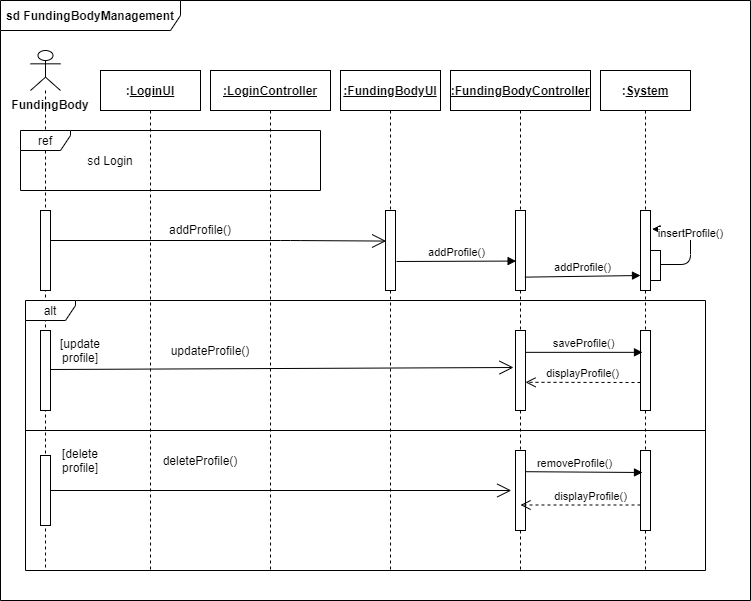

The diagram above was exported from draw.io. Its source (the exported page's mxGraphModel, read from the mxfile embedded in the PNG):
<mxGraphModel dx="1038" dy="531" grid="1" gridSize="10" guides="1" tooltips="1" connect="1" arrows="1" fold="1" page="1" pageScale="1" pageWidth="850" pageHeight="1100" math="0" shadow="0">
  <root>
    <mxCell id="0" />
    <mxCell id="1" parent="0" />
    <mxCell id="ySwavs9SfCGos3JgeoqU-2" value="&lt;b&gt;sd FundingBodyManagement&lt;/b&gt;" style="shape=umlFrame;whiteSpace=wrap;html=1;width=180;height=30;" parent="1" vertex="1">
      <mxGeometry x="20" y="60" width="750" height="600" as="geometry" />
    </mxCell>
    <mxCell id="ySwavs9SfCGos3JgeoqU-12" value="&lt;b&gt;:&lt;u&gt;LoginUI&lt;/u&gt;&lt;/b&gt;" style="shape=umlLifeline;perimeter=lifelinePerimeter;whiteSpace=wrap;html=1;container=1;collapsible=0;recursiveResize=0;outlineConnect=0;" parent="1" vertex="1">
      <mxGeometry x="120" y="130" width="100" height="500" as="geometry" />
    </mxCell>
    <mxCell id="ySwavs9SfCGos3JgeoqU-13" value="&lt;b&gt;:&lt;u&gt;System&lt;/u&gt;&lt;/b&gt;" style="shape=umlLifeline;perimeter=lifelinePerimeter;whiteSpace=wrap;html=1;container=1;collapsible=0;recursiveResize=0;outlineConnect=0;" parent="1" vertex="1">
      <mxGeometry x="620" y="130" width="90" height="500" as="geometry" />
    </mxCell>
    <mxCell id="ySwavs9SfCGos3JgeoqU-24" value="" style="html=1;points=[];perimeter=orthogonalPerimeter;" parent="ySwavs9SfCGos3JgeoqU-13" vertex="1">
      <mxGeometry x="40" y="260" width="10" height="80" as="geometry" />
    </mxCell>
    <mxCell id="ySwavs9SfCGos3JgeoqU-48" value="" style="html=1;points=[];perimeter=orthogonalPerimeter;" parent="ySwavs9SfCGos3JgeoqU-13" vertex="1">
      <mxGeometry x="40" y="380" width="10" height="80" as="geometry" />
    </mxCell>
    <mxCell id="bNeeWZZr4W5ejLngbbXF-11" value="" style="html=1;points=[];perimeter=orthogonalPerimeter;" vertex="1" parent="ySwavs9SfCGos3JgeoqU-13">
      <mxGeometry x="40" y="140" width="10" height="80" as="geometry" />
    </mxCell>
    <mxCell id="ySwavs9SfCGos3JgeoqU-14" value="&lt;b&gt;&lt;u&gt;:FundingBodyController&lt;/u&gt;&lt;/b&gt;" style="shape=umlLifeline;perimeter=lifelinePerimeter;whiteSpace=wrap;html=1;container=1;collapsible=0;recursiveResize=0;outlineConnect=0;" parent="1" vertex="1">
      <mxGeometry x="470" y="130" width="140" height="500" as="geometry" />
    </mxCell>
    <mxCell id="ySwavs9SfCGos3JgeoqU-22" value="" style="html=1;points=[];perimeter=orthogonalPerimeter;" parent="ySwavs9SfCGos3JgeoqU-14" vertex="1">
      <mxGeometry x="65" y="380" width="10" height="80" as="geometry" />
    </mxCell>
    <mxCell id="ySwavs9SfCGos3JgeoqU-15" value="&lt;b&gt;&lt;u&gt;:FundingBodyUI&lt;/u&gt;&lt;/b&gt;" style="shape=umlLifeline;perimeter=lifelinePerimeter;whiteSpace=wrap;html=1;container=1;collapsible=0;recursiveResize=0;outlineConnect=0;" parent="1" vertex="1">
      <mxGeometry x="360" y="130" width="100" height="500" as="geometry" />
    </mxCell>
    <mxCell id="bNeeWZZr4W5ejLngbbXF-8" value="" style="html=1;points=[];perimeter=orthogonalPerimeter;" vertex="1" parent="ySwavs9SfCGos3JgeoqU-15">
      <mxGeometry x="45" y="140" width="10" height="80" as="geometry" />
    </mxCell>
    <mxCell id="ySwavs9SfCGos3JgeoqU-16" value="&lt;b&gt;&lt;u&gt;:LoginController&lt;/u&gt;&lt;/b&gt;" style="shape=umlLifeline;perimeter=lifelinePerimeter;whiteSpace=wrap;html=1;container=1;collapsible=0;recursiveResize=0;outlineConnect=0;" parent="1" vertex="1">
      <mxGeometry x="230" y="130" width="120" height="500" as="geometry" />
    </mxCell>
    <mxCell id="ySwavs9SfCGos3JgeoqU-19" value="" style="shape=umlLifeline;participant=umlActor;perimeter=lifelinePerimeter;whiteSpace=wrap;html=1;container=1;collapsible=0;recursiveResize=0;verticalAlign=top;spacingTop=36;outlineConnect=0;" parent="1" vertex="1">
      <mxGeometry x="50" y="110" width="30" height="520" as="geometry" />
    </mxCell>
    <mxCell id="ySwavs9SfCGos3JgeoqU-20" value="&lt;b&gt;FundingBody&lt;/b&gt;" style="text;html=1;strokeColor=none;fillColor=none;align=center;verticalAlign=middle;whiteSpace=wrap;rounded=0;" parent="ySwavs9SfCGos3JgeoqU-19" vertex="1">
      <mxGeometry y="44" width="40" height="20" as="geometry" />
    </mxCell>
    <mxCell id="ySwavs9SfCGos3JgeoqU-38" value="" style="html=1;points=[];perimeter=orthogonalPerimeter;" parent="ySwavs9SfCGos3JgeoqU-19" vertex="1">
      <mxGeometry x="10" y="405" width="10" height="70" as="geometry" />
    </mxCell>
    <mxCell id="ySwavs9SfCGos3JgeoqU-18" value="" style="html=1;points=[];perimeter=orthogonalPerimeter;" parent="ySwavs9SfCGos3JgeoqU-19" vertex="1">
      <mxGeometry x="10" y="280" width="10" height="80" as="geometry" />
    </mxCell>
    <mxCell id="bNeeWZZr4W5ejLngbbXF-5" value="" style="html=1;points=[];perimeter=orthogonalPerimeter;" vertex="1" parent="ySwavs9SfCGos3JgeoqU-19">
      <mxGeometry x="10" y="160" width="10" height="80" as="geometry" />
    </mxCell>
    <mxCell id="ySwavs9SfCGos3JgeoqU-29" value="ref" style="shape=umlFrame;whiteSpace=wrap;html=1;width=50;height=20;" parent="1" vertex="1">
      <mxGeometry x="40" y="190" width="300" height="60" as="geometry" />
    </mxCell>
    <mxCell id="ySwavs9SfCGos3JgeoqU-30" value="sd Login" style="text;html=1;strokeColor=none;fillColor=none;align=center;verticalAlign=middle;whiteSpace=wrap;rounded=0;" parent="1" vertex="1">
      <mxGeometry x="100" y="210" width="60" height="20" as="geometry" />
    </mxCell>
    <mxCell id="ySwavs9SfCGos3JgeoqU-31" value="alt" style="shape=umlFrame;whiteSpace=wrap;html=1;width=50;height=20;" parent="1" vertex="1">
      <mxGeometry x="45" y="360" width="680" height="270" as="geometry" />
    </mxCell>
    <mxCell id="ySwavs9SfCGos3JgeoqU-33" value="" style="line;strokeWidth=1;fillColor=none;align=left;verticalAlign=middle;spacingTop=-1;spacingLeft=3;spacingRight=3;rotatable=0;labelPosition=right;points=[];portConstraint=eastwest;" parent="1" vertex="1">
      <mxGeometry x="45" y="480" width="680" height="20" as="geometry" />
    </mxCell>
    <mxCell id="ySwavs9SfCGos3JgeoqU-36" value="[update profile]" style="text;html=1;strokeColor=none;fillColor=none;align=center;verticalAlign=middle;whiteSpace=wrap;rounded=0;" parent="1" vertex="1">
      <mxGeometry x="80" y="400" width="40" height="20" as="geometry" />
    </mxCell>
    <mxCell id="ySwavs9SfCGos3JgeoqU-37" value="[delete profile]" style="text;html=1;strokeColor=none;fillColor=none;align=center;verticalAlign=middle;whiteSpace=wrap;rounded=0;" parent="1" vertex="1">
      <mxGeometry x="80" y="510" width="40" height="20" as="geometry" />
    </mxCell>
    <mxCell id="ySwavs9SfCGos3JgeoqU-39" value="" style="endArrow=open;endFill=1;endSize=12;html=1;entryX=0.08;entryY=0.55;entryDx=0;entryDy=0;entryPerimeter=0;startArrow=none;" parent="1" source="ySwavs9SfCGos3JgeoqU-23" edge="1">
      <mxGeometry width="160" relative="1" as="geometry">
        <mxPoint x="70" y="430" as="sourcePoint" />
        <mxPoint x="535.8" y="430" as="targetPoint" />
      </mxGeometry>
    </mxCell>
    <mxCell id="ySwavs9SfCGos3JgeoqU-46" value="" style="endArrow=open;endFill=1;endSize=12;html=1;entryX=0.08;entryY=0.55;entryDx=0;entryDy=0;entryPerimeter=0;" parent="1" edge="1">
      <mxGeometry width="160" relative="1" as="geometry">
        <mxPoint x="70" y="550" as="sourcePoint" />
        <mxPoint x="530.8" y="550" as="targetPoint" />
      </mxGeometry>
    </mxCell>
    <mxCell id="ySwavs9SfCGos3JgeoqU-47" value="deleteProfile()" style="text;html=1;strokeColor=none;fillColor=none;align=center;verticalAlign=middle;whiteSpace=wrap;rounded=0;" parent="1" vertex="1">
      <mxGeometry x="190" y="510" width="60" height="20" as="geometry" />
    </mxCell>
    <mxCell id="ySwavs9SfCGos3JgeoqU-49" value="removeProfile()" style="html=1;verticalAlign=bottom;endArrow=block;exitX=1.02;exitY=0.265;exitDx=0;exitDy=0;exitPerimeter=0;entryX=0.2;entryY=0.275;entryDx=0;entryDy=0;entryPerimeter=0;" parent="1" source="ySwavs9SfCGos3JgeoqU-22" target="ySwavs9SfCGos3JgeoqU-48" edge="1">
      <mxGeometry x="-0.1667" width="80" relative="1" as="geometry">
        <mxPoint x="550" y="470" as="sourcePoint" />
        <mxPoint x="660" y="469.5" as="targetPoint" />
        <mxPoint as="offset" />
      </mxGeometry>
    </mxCell>
    <mxCell id="ySwavs9SfCGos3JgeoqU-50" value="displayProfile()" style="html=1;verticalAlign=bottom;endArrow=open;dashed=1;endSize=8;" parent="1" edge="1">
      <mxGeometry x="-0.1667" relative="1" as="geometry">
        <mxPoint x="660" y="564.5" as="sourcePoint" />
        <mxPoint x="540" y="564.5" as="targetPoint" />
        <mxPoint as="offset" />
      </mxGeometry>
    </mxCell>
    <mxCell id="ySwavs9SfCGos3JgeoqU-44" value="saveProfile()" style="html=1;verticalAlign=bottom;endArrow=block;entryX=0.2;entryY=0.273;entryDx=0;entryDy=0;entryPerimeter=0;exitX=0.94;exitY=0.273;exitDx=0;exitDy=0;exitPerimeter=0;" parent="1" target="ySwavs9SfCGos3JgeoqU-24" edge="1" source="ySwavs9SfCGos3JgeoqU-23">
      <mxGeometry width="80" relative="1" as="geometry">
        <mxPoint x="550" y="327" as="sourcePoint" />
        <mxPoint x="660" y="327" as="targetPoint" />
        <Array as="points" />
      </mxGeometry>
    </mxCell>
    <mxCell id="ySwavs9SfCGos3JgeoqU-23" value="" style="html=1;points=[];perimeter=orthogonalPerimeter;" parent="1" vertex="1">
      <mxGeometry x="535" y="390" width="10" height="80" as="geometry" />
    </mxCell>
    <mxCell id="ySwavs9SfCGos3JgeoqU-45" value="displayProfile()" style="html=1;verticalAlign=bottom;endArrow=open;dashed=1;endSize=8;" parent="1" edge="1">
      <mxGeometry relative="1" as="geometry">
        <mxPoint x="660" y="442" as="sourcePoint" />
        <mxPoint x="545" y="441.79999999999995" as="targetPoint" />
      </mxGeometry>
    </mxCell>
    <mxCell id="ySwavs9SfCGos3JgeoqU-42" value="updateProfile()" style="text;html=1;strokeColor=none;fillColor=none;align=center;verticalAlign=middle;whiteSpace=wrap;rounded=0;" parent="1" vertex="1">
      <mxGeometry x="200" y="400" width="60" height="20" as="geometry" />
    </mxCell>
    <mxCell id="bNeeWZZr4W5ejLngbbXF-7" value="" style="endArrow=open;endFill=1;endSize=12;html=1;exitX=1;exitY=0.375;exitDx=0;exitDy=0;exitPerimeter=0;entryX=0.06;entryY=0.382;entryDx=0;entryDy=0;entryPerimeter=0;" edge="1" parent="1" source="bNeeWZZr4W5ejLngbbXF-5" target="bNeeWZZr4W5ejLngbbXF-8">
      <mxGeometry width="160" relative="1" as="geometry">
        <mxPoint x="80" y="560" as="sourcePoint" />
        <mxPoint x="540.8" y="560" as="targetPoint" />
        <Array as="points">
          <mxPoint x="310" y="300" />
        </Array>
      </mxGeometry>
    </mxCell>
    <mxCell id="bNeeWZZr4W5ejLngbbXF-10" value="" style="html=1;points=[];perimeter=orthogonalPerimeter;" vertex="1" parent="1">
      <mxGeometry x="535" y="270" width="10" height="80" as="geometry" />
    </mxCell>
    <mxCell id="bNeeWZZr4W5ejLngbbXF-12" value="" style="html=1;points=[];perimeter=orthogonalPerimeter;" vertex="1" parent="1">
      <mxGeometry x="670" y="310" width="10" height="30" as="geometry" />
    </mxCell>
    <mxCell id="bNeeWZZr4W5ejLngbbXF-14" value="addProfile()" style="html=1;verticalAlign=bottom;endArrow=block;entryX=0.06;entryY=0.632;entryDx=0;entryDy=0;entryPerimeter=0;" edge="1" parent="1" target="bNeeWZZr4W5ejLngbbXF-10">
      <mxGeometry width="80" relative="1" as="geometry">
        <mxPoint x="416" y="321" as="sourcePoint" />
        <mxPoint x="682" y="431.84000000000003" as="targetPoint" />
        <Array as="points" />
      </mxGeometry>
    </mxCell>
    <mxCell id="bNeeWZZr4W5ejLngbbXF-16" value="addProfile()" style="text;html=1;strokeColor=none;fillColor=none;align=center;verticalAlign=middle;whiteSpace=wrap;rounded=0;" vertex="1" parent="1">
      <mxGeometry x="190" y="279" width="60" height="20" as="geometry" />
    </mxCell>
    <mxCell id="bNeeWZZr4W5ejLngbbXF-17" value="addProfile()" style="html=1;verticalAlign=bottom;endArrow=block;exitX=0.94;exitY=0.833;exitDx=0;exitDy=0;exitPerimeter=0;" edge="1" parent="1" source="bNeeWZZr4W5ejLngbbXF-10">
      <mxGeometry width="80" relative="1" as="geometry">
        <mxPoint x="426" y="331" as="sourcePoint" />
        <mxPoint x="660" y="335" as="targetPoint" />
        <Array as="points" />
      </mxGeometry>
    </mxCell>
    <mxCell id="bNeeWZZr4W5ejLngbbXF-18" value="insertProfile()" style="html=1;verticalAlign=bottom;endArrow=block;entryX=1.16;entryY=0.233;entryDx=0;entryDy=0;entryPerimeter=0;" edge="1" parent="1" target="bNeeWZZr4W5ejLngbbXF-11">
      <mxGeometry width="80" relative="1" as="geometry">
        <mxPoint x="680" y="324" as="sourcePoint" />
        <mxPoint x="670" y="345" as="targetPoint" />
        <Array as="points">
          <mxPoint x="710" y="324" />
          <mxPoint x="710" y="289" />
        </Array>
      </mxGeometry>
    </mxCell>
    <mxCell id="bNeeWZZr4W5ejLngbbXF-19" value="" style="endArrow=open;endFill=1;endSize=12;html=1;" edge="1" parent="1">
      <mxGeometry width="160" relative="1" as="geometry">
        <mxPoint x="70" y="429" as="sourcePoint" />
        <mxPoint x="533" y="427" as="targetPoint" />
      </mxGeometry>
    </mxCell>
  </root>
</mxGraphModel>